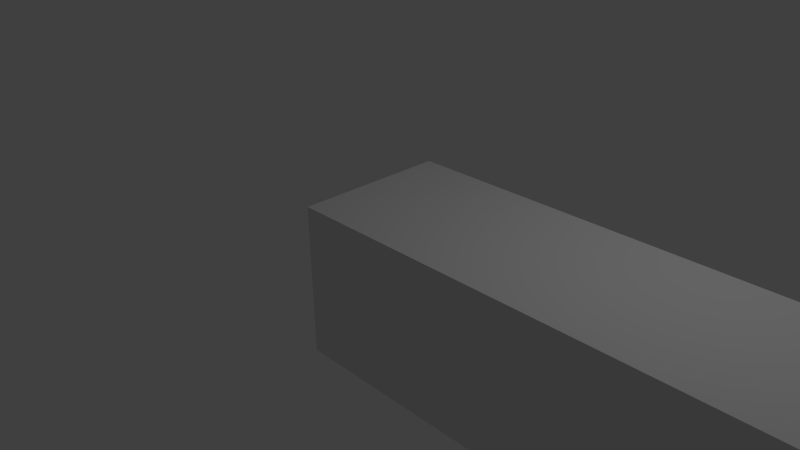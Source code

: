 # Source: HelperXStick.blend  (saved by Blender 2.75.0; exported with 4.5.12 LTS)
import bpy
from mathutils import Matrix  # noqa: F401  (used for matrix-valued properties, if any)

bpy.ops.wm.read_factory_settings(use_empty=True)
scene = bpy.context.scene
scene.name = 'Helper X Stick'

# ---- collections
col_collection_1 = bpy.data.collections.new('Collection 1'); scene.collection.children.link(col_collection_1)

# ---- materials (node trees are filled in below, after node groups)
mat_material = bpy.data.materials.new('Material')
mat_material.alpha_threshold = 0.0
mat_material.use_transparent_shadow = False
mat_material.roughness = 0.5
mat_material.line_color = (0.0, 0.0, 0.0, 1.0)

# ---- material node trees

# ---- world
world_world = bpy.data.worlds.new('World'); scene.world = world_world
world_world.color = (0.05088, 0.05088, 0.05088)
world_world.use_sun_shadow = False
world_world.sun_shadow_jitter_overblur = 0.0
world_world.cycles.sampling_method = 'MANUAL'
world_world.cycles.sample_map_resolution = 256

# ---- cameras
cam_camera = bpy.data.cameras.new('Camera')
cam_camera.clip_end = 100.0
cam_camera.lens = 35.0
cam_camera.sensor_width = 32.0
cam_camera.sensor_height = 18.0
cam_camera.ortho_scale = 7.314
cam_camera.dof.focus_distance = 0.0
cam_camera.dof.aperture_fstop = 128.0

# ---- lights
light_lamp = bpy.data.lights.new('Lamp', 'POINT')
light_lamp.transmission_factor = 0.0
light_lamp.cutoff_distance = 30.0
light_lamp.energy = 100.0
light_lamp.shadow_buffer_clip_start = 1.001
light_lamp.shadow_soft_size = 0.1
light_lamp.shadow_maximum_resolution = 0.006
light_lamp.use_absolute_resolution = True
light_lamp.cycles.use_multiple_importance_sampling = False

# ---- meshes
me_cube = bpy.data.meshes.new('Cube')
me_cube.from_pydata([(1.0, 1.0, -1.0), (1.0, -1.0, -1.0), (-1.0, -1.0, -1.0), (-1.0, 1.0, -1.0), (1.0, 1.0, 1.0), (1.0, -1.0, 1.0), (-1.0, -1.0, 1.0), (-1.0, 1.0, 1.0)], [], [(0, 1, 2, 3), (4, 7, 6, 5), (0, 4, 5, 1), (1, 5, 6, 2), (2, 6, 7, 3), (4, 0, 3, 7)])
_uv = me_cube.uv_layers.new(name='UVMap')
_uv.uv.foreach_set('vector', [0.5002, 0.5002, 0.2503, 0.5002, 0.2503, 0.2503, 0.5002, 0.2503, 0.2501, 0.5002, 0.0001, 0.5002, 9.998e-05, 0.2503, 0.25, 0.2503, 0.9999, 9.998e-05, 0.9999, 0.25, 0.7499, 0.25, 0.7499, 0.0001, 0.7499, 0.0001, 0.7499, 0.25, 0.5, 0.2501, 0.5, 0.0001001, 0.5, 0.0001001, 0.5, 0.2501, 0.2501, 0.2501, 0.25, 0.0001001, 9.998e-05, 0.2501, 9.998e-05, 0.0001001, 0.25, 0.0001001, 0.2501, 0.2501])
me_cube.materials.append(mat_material)
me_cube.use_remesh_preserve_volume = False
me_cube.use_remesh_preserve_attributes = False
me_cube.use_mirror_vertex_groups = False
me_cube.update()

# ---- objects
ob_cube = bpy.data.objects.new('Cube', me_cube)
ob_lamp = bpy.data.objects.new('Lamp', light_lamp)
ob_camera = bpy.data.objects.new('Camera', cam_camera)

# ---- transforms, parenting, visibility, modifiers, constraints
ob_cube.location = (10.0, 0.0, 0.0)
ob_cube.rotation_euler = (0.0, 1.571, 0.0)
ob_cube.scale = (1.0, 1.0, 10.0)
ob_cube.lock_rotations_4d = False
ob_cube.empty_display_type = 'ARROWS'
ob_cube.lineart.crease_threshold = 0.0
ob_lamp.location = (4.076, 1.005, 5.904)
ob_lamp.rotation_euler = (0.6503, 0.05522, 1.866)
ob_lamp.lock_rotations_4d = False
ob_lamp.empty_display_type = 'ARROWS'
ob_lamp.color = (0.0, 0.0, 0.0, 0.0)
ob_lamp.lineart.crease_threshold = 0.0
ob_camera.location = (7.481, -6.508, 5.344)
ob_camera.rotation_euler = (1.109, 0.01082, 0.8149)
ob_camera.lock_rotations_4d = False
ob_camera.empty_display_type = 'ARROWS'
ob_camera.color = (0.0, 0.0, 0.0, 0.0)
ob_camera.display_type = 'WIRE'
ob_camera.lineart.crease_threshold = 0.0

# ---- collection membership
col_collection_1.objects.link(ob_cube)
col_collection_1.objects.link(ob_lamp)
col_collection_1.objects.link(ob_camera)

# ---- scene / render settings (as saved in the file)
scene.camera = ob_camera
scene.frame_start = 1; scene.frame_end = 250; scene.frame_set(1)
scene.render.engine = 'BLENDER_EEVEE_NEXT'
scene.render.resolution_percentage = 50
scene.render.dither_intensity = 0.0
scene.cycles.use_denoising = False
scene.cycles.samples = 10
scene.cycles.sampling_pattern = 'TABULATED_SOBOL'
scene.cycles.light_sampling_threshold = 0.0
scene.cycles.use_adaptive_sampling = False
scene.cycles.use_light_tree = False
scene.cycles.blur_glossy = 0.0
scene.cycles.pixel_filter_type = 'GAUSSIAN'
scene.cycles.sample_clamp_indirect = 0.0
scene.view_settings.view_transform = 'Standard'
bpy.context.view_layer.update()
